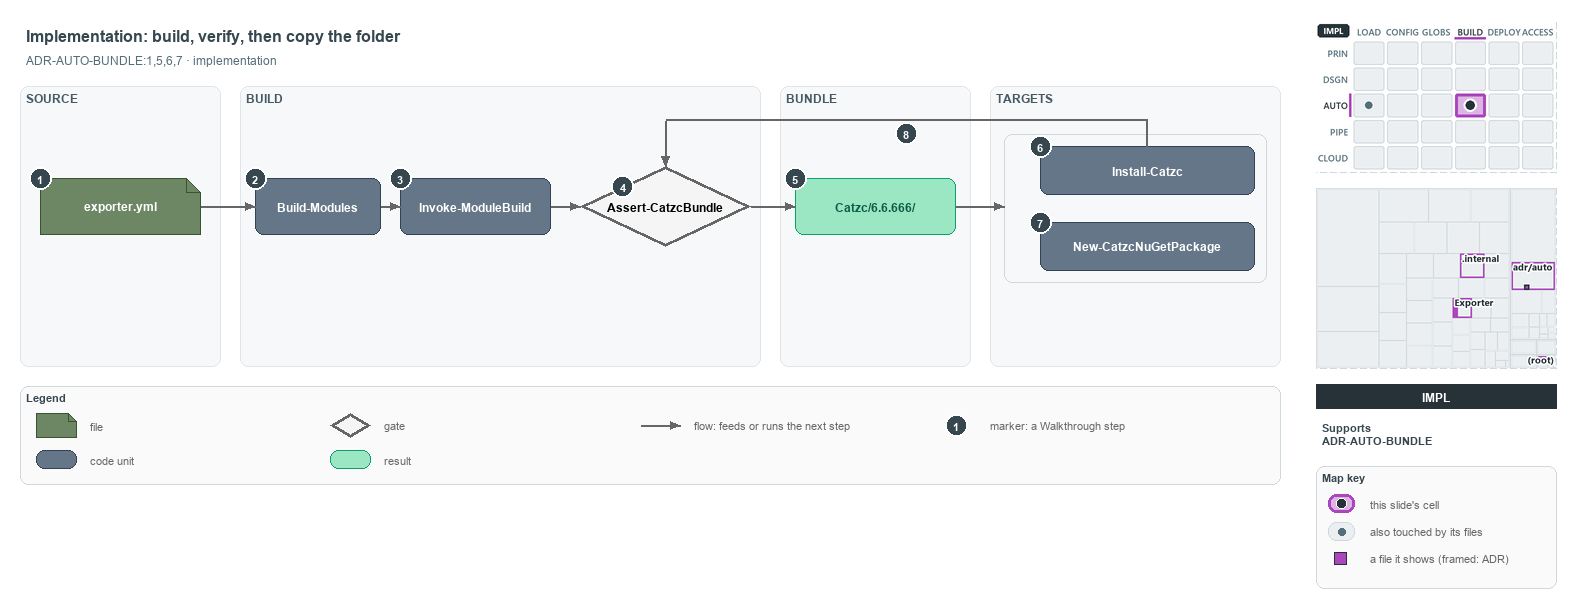

The diagram above was exported from draw.io. Its source (the exported page's mxGraphModel, read from the mxfile embedded in the PNG):
<mxGraphModel dx="1024" dy="768" grid="0" gridSize="10" guides="1" tooltips="1" connect="1" arrows="1" fold="1" page="1" pageScale="1" pageWidth="1572" pageHeight="600" background="#ffffff" math="0" shadow="0">
  <root>
    <mxCell id="0" />
    <mxCell id="1" parent="0" />
    <mxCell id="title" value="Implementation: build, verify, then copy the folder" style="text;html=1;align=left;verticalAlign=middle;fontSize=16;fontStyle=1;fontColor=#37474F;" vertex="1" parent="1">
      <mxGeometry x="20" y="14" width="1260" height="30" as="geometry" />
    </mxCell>
    <mxCell id="subtitle" value="ADR-AUTO-BUNDLE:1,5,6,7 &amp;#183; implementation" style="text;html=1;align=left;verticalAlign=middle;fontSize=12;fontColor=#546E7A;" vertex="1" parent="1">
      <mxGeometry x="20" y="44" width="1240" height="20" as="geometry" />
    </mxCell>
    <mxCell id="band-source" value="SOURCE" style="rounded=1;html=1;arcSize=3;fillColor=#F6F8FA;strokeColor=#E1E4E8;verticalAlign=top;align=left;spacingLeft=8;fontStyle=1;fontSize=12;fontColor=#455A64;" vertex="1" parent="1">
      <mxGeometry x="20" y="80" width="200" height="280" as="geometry" />
    </mxCell>
    <mxCell id="band-build" value="BUILD" style="rounded=1;html=1;arcSize=3;fillColor=#F6F8FA;strokeColor=#E1E4E8;verticalAlign=top;align=left;spacingLeft=8;fontStyle=1;fontSize=12;fontColor=#455A64;" vertex="1" parent="1">
      <mxGeometry x="240" y="80" width="520" height="280" as="geometry" />
    </mxCell>
    <mxCell id="band-bundle" value="BUNDLE" style="rounded=1;html=1;arcSize=3;fillColor=#F6F8FA;strokeColor=#E1E4E8;verticalAlign=top;align=left;spacingLeft=8;fontStyle=1;fontSize=12;fontColor=#455A64;" vertex="1" parent="1">
      <mxGeometry x="780" y="80" width="190" height="280" as="geometry" />
    </mxCell>
    <mxCell id="band-roots" value="TARGETS" style="rounded=1;html=1;arcSize=3;fillColor=#F6F8FA;strokeColor=#E1E4E8;verticalAlign=top;align=left;spacingLeft=8;fontStyle=1;fontSize=12;fontColor=#455A64;" vertex="1" parent="1">
      <mxGeometry x="990" y="80" width="290" height="280" as="geometry" />
    </mxCell>
    <mxCell id="g-config" value="&lt;b&gt;exporter.yml&lt;/b&gt;" style="shape=note;size=14;whiteSpace=wrap;html=1;fillColor=#6d8764;strokeColor=#3a5431;fontColor=#FFFFFF;fontSize=12;" vertex="1" parent="1">
      <mxGeometry x="40" y="172" width="160" height="56" as="geometry" />
    </mxCell>
    <mxCell id="g-build" value="&lt;b&gt;Build-Modules&lt;/b&gt;" style="rounded=1;whiteSpace=wrap;html=1;arcSize=20;fillColor=#647687;strokeColor=#314354;fontColor=#FFFFFF;fontSize=12;" vertex="1" parent="1">
      <mxGeometry x="255" y="172" width="125" height="56" as="geometry" />
    </mxCell>
    <mxCell id="g-engine" value="&lt;b&gt;Invoke-ModuleBuild&lt;/b&gt;" style="rounded=1;whiteSpace=wrap;html=1;arcSize=20;fillColor=#647687;strokeColor=#314354;fontColor=#FFFFFF;fontSize=12;" vertex="1" parent="1">
      <mxGeometry x="400" y="172" width="150" height="56" as="geometry" />
    </mxCell>
    <mxCell id="g-guard" value="&lt;b&gt;Assert-CatzcBundle&lt;/b&gt;" style="rhombus;whiteSpace=wrap;html=1;fillColor=#f5f5f5;strokeColor=#666666;strokeWidth=3;fontSize=12;" vertex="1" parent="1">
      <mxGeometry x="580" y="160" width="170" height="80" as="geometry" />
    </mxCell>
    <mxCell id="g-folder" value="&lt;b&gt;Catzc/6.6.666/&lt;/b&gt;" style="rounded=1;whiteSpace=wrap;html=1;arcSize=20;fillColor=#9BE7C4;strokeColor=#0E9F6E;fontColor=#0B5C43;fontSize=12;" vertex="1" parent="1">
      <mxGeometry x="795" y="172" width="160" height="56" as="geometry" />
    </mxCell>
    <mxCell id="frame-targets" value="" style="rounded=1;html=1;arcSize=6;fillColor=none;strokeColor=#CFD8DC;" vertex="1" parent="1">
      <mxGeometry x="1004" y="128" width="262" height="148" as="geometry" />
    </mxCell>
    <mxCell id="g-install" value="&lt;b&gt;Install-Catzc&lt;/b&gt;" style="rounded=1;whiteSpace=wrap;html=1;arcSize=20;fillColor=#647687;strokeColor=#314354;fontColor=#FFFFFF;fontSize=12;" vertex="1" parent="1">
      <mxGeometry x="1040" y="140" width="214" height="48" as="geometry" />
    </mxCell>
    <mxCell id="g-nuget" value="&lt;b&gt;New-CatzcNuGetPackage&lt;/b&gt;" style="rounded=1;whiteSpace=wrap;html=1;arcSize=20;fillColor=#647687;strokeColor=#314354;fontColor=#FFFFFF;fontSize=12;" vertex="1" parent="1">
      <mxGeometry x="1040" y="216" width="214" height="48" as="geometry" />
    </mxCell>
    <mxCell id="p-edge-config-build-a" value="" style="text;html=1;strokeColor=none;fillColor=none;" vertex="1" parent="1">
      <mxGeometry x="200" y="200" width="1" height="1" as="geometry" />
    </mxCell>
    <mxCell id="p-edge-config-build-b" value="" style="text;html=1;strokeColor=none;fillColor=none;" vertex="1" parent="1">
      <mxGeometry x="255" y="200" width="1" height="1" as="geometry" />
    </mxCell>
    <mxCell id="edge-config-build" value="" style="edgeStyle=orthogonalEdgeStyle;rounded=1;html=1;fontSize=10;endArrow=block;strokeColor=#666666;" edge="1" parent="1" source="p-edge-config-build-a" target="p-edge-config-build-b">
      <mxGeometry relative="1" as="geometry" />
    </mxCell>
    <mxCell id="p-edge-build-engine-a" value="" style="text;html=1;strokeColor=none;fillColor=none;" vertex="1" parent="1">
      <mxGeometry x="380" y="200" width="1" height="1" as="geometry" />
    </mxCell>
    <mxCell id="p-edge-build-engine-b" value="" style="text;html=1;strokeColor=none;fillColor=none;" vertex="1" parent="1">
      <mxGeometry x="400" y="200" width="1" height="1" as="geometry" />
    </mxCell>
    <mxCell id="edge-build-engine" value="" style="edgeStyle=orthogonalEdgeStyle;rounded=1;html=1;fontSize=10;endArrow=block;strokeColor=#666666;" edge="1" parent="1" source="p-edge-build-engine-a" target="p-edge-build-engine-b">
      <mxGeometry relative="1" as="geometry" />
    </mxCell>
    <mxCell id="p-edge-engine-guard-a" value="" style="text;html=1;strokeColor=none;fillColor=none;" vertex="1" parent="1">
      <mxGeometry x="550" y="200" width="1" height="1" as="geometry" />
    </mxCell>
    <mxCell id="p-edge-engine-guard-b" value="" style="text;html=1;strokeColor=none;fillColor=none;" vertex="1" parent="1">
      <mxGeometry x="580" y="200" width="1" height="1" as="geometry" />
    </mxCell>
    <mxCell id="edge-engine-guard" value="" style="edgeStyle=orthogonalEdgeStyle;rounded=1;html=1;fontSize=10;endArrow=block;strokeColor=#666666;" edge="1" parent="1" source="p-edge-engine-guard-a" target="p-edge-engine-guard-b">
      <mxGeometry relative="1" as="geometry" />
    </mxCell>
    <mxCell id="p-edge-guard-folder-a" value="" style="text;html=1;strokeColor=none;fillColor=none;" vertex="1" parent="1">
      <mxGeometry x="750" y="200" width="1" height="1" as="geometry" />
    </mxCell>
    <mxCell id="p-edge-guard-folder-b" value="" style="text;html=1;strokeColor=none;fillColor=none;" vertex="1" parent="1">
      <mxGeometry x="795" y="200" width="1" height="1" as="geometry" />
    </mxCell>
    <mxCell id="edge-guard-folder" value="" style="edgeStyle=orthogonalEdgeStyle;rounded=1;html=1;fontSize=10;endArrow=block;strokeColor=#666666;" edge="1" parent="1" source="p-edge-guard-folder-a" target="p-edge-guard-folder-b">
      <mxGeometry relative="1" as="geometry" />
    </mxCell>
    <mxCell id="p-edge-folder-targets-a" value="" style="text;html=1;strokeColor=none;fillColor=none;" vertex="1" parent="1">
      <mxGeometry x="955" y="200" width="1" height="1" as="geometry" />
    </mxCell>
    <mxCell id="p-edge-folder-targets-b" value="" style="text;html=1;strokeColor=none;fillColor=none;" vertex="1" parent="1">
      <mxGeometry x="1004" y="200" width="1" height="1" as="geometry" />
    </mxCell>
    <mxCell id="edge-folder-targets" value="" style="edgeStyle=orthogonalEdgeStyle;rounded=1;html=1;fontSize=10;endArrow=block;strokeColor=#666666;" edge="1" parent="1" source="p-edge-folder-targets-a" target="p-edge-folder-targets-b">
      <mxGeometry relative="1" as="geometry" />
    </mxCell>
    <mxCell id="p-edge-install-guard-0" value="" style="text;html=1;strokeColor=none;fillColor=none;" vertex="1" parent="1">
      <mxGeometry x="1147" y="140" width="1" height="1" as="geometry" />
    </mxCell>
    <mxCell id="p-edge-install-guard-1" value="" style="text;html=1;strokeColor=none;fillColor=none;" vertex="1" parent="1">
      <mxGeometry x="1147" y="114" width="1" height="1" as="geometry" />
    </mxCell>
    <mxCell id="p-edge-install-guard-2" value="" style="text;html=1;strokeColor=none;fillColor=none;" vertex="1" parent="1">
      <mxGeometry x="665" y="114" width="1" height="1" as="geometry" />
    </mxCell>
    <mxCell id="p-edge-install-guard-3" value="" style="text;html=1;strokeColor=none;fillColor=none;" vertex="1" parent="1">
      <mxGeometry x="665" y="160" width="1" height="1" as="geometry" />
    </mxCell>
    <mxCell id="edge-install-guard-seg1" value="" style="edgeStyle=orthogonalEdgeStyle;rounded=1;html=1;fontSize=10;endArrow=none;strokeColor=#666666;" edge="1" parent="1" source="p-edge-install-guard-0" target="p-edge-install-guard-1">
      <mxGeometry relative="1" as="geometry" />
    </mxCell>
    <mxCell id="edge-install-guard-seg2" value="" style="edgeStyle=orthogonalEdgeStyle;rounded=1;html=1;fontSize=10;endArrow=none;strokeColor=#666666;" edge="1" parent="1" source="p-edge-install-guard-1" target="p-edge-install-guard-2">
      <mxGeometry relative="1" as="geometry" />
    </mxCell>
    <mxCell id="edge-install-guard" value="" style="edgeStyle=orthogonalEdgeStyle;rounded=1;html=1;fontSize=10;endArrow=block;strokeColor=#666666;" edge="1" parent="1" source="p-edge-install-guard-2" target="p-edge-install-guard-3">
      <mxGeometry relative="1" as="geometry" />
    </mxCell>
    <mxCell id="mark-1" value="1" style="ellipse;html=1;fillColor=#37474F;strokeColor=#FFFFFF;strokeWidth=2;fontColor=#FFFFFF;fontStyle=1;fontSize=11;" vertex="1" parent="1">
      <mxGeometry x="29" y="161" width="22" height="22" as="geometry" />
    </mxCell>
    <mxCell id="mark-2" value="2" style="ellipse;html=1;fillColor=#37474F;strokeColor=#FFFFFF;strokeWidth=2;fontColor=#FFFFFF;fontStyle=1;fontSize=11;" vertex="1" parent="1">
      <mxGeometry x="244" y="161" width="22" height="22" as="geometry" />
    </mxCell>
    <mxCell id="mark-3" value="3" style="ellipse;html=1;fillColor=#37474F;strokeColor=#FFFFFF;strokeWidth=2;fontColor=#FFFFFF;fontStyle=1;fontSize=11;" vertex="1" parent="1">
      <mxGeometry x="389" y="161" width="22" height="22" as="geometry" />
    </mxCell>
    <mxCell id="mark-4" value="4" style="ellipse;html=1;fillColor=#37474F;strokeColor=#FFFFFF;strokeWidth=2;fontColor=#FFFFFF;fontStyle=1;fontSize=11;" vertex="1" parent="1">
      <mxGeometry x="611.5" y="169.0" width="22" height="22" as="geometry" />
    </mxCell>
    <mxCell id="mark-5" value="5" style="ellipse;html=1;fillColor=#37474F;strokeColor=#FFFFFF;strokeWidth=2;fontColor=#FFFFFF;fontStyle=1;fontSize=11;" vertex="1" parent="1">
      <mxGeometry x="784" y="161" width="22" height="22" as="geometry" />
    </mxCell>
    <mxCell id="mark-6" value="6" style="ellipse;html=1;fillColor=#37474F;strokeColor=#FFFFFF;strokeWidth=2;fontColor=#FFFFFF;fontStyle=1;fontSize=11;" vertex="1" parent="1">
      <mxGeometry x="1029" y="129" width="22" height="22" as="geometry" />
    </mxCell>
    <mxCell id="mark-7" value="7" style="ellipse;html=1;fillColor=#37474F;strokeColor=#FFFFFF;strokeWidth=2;fontColor=#FFFFFF;fontStyle=1;fontSize=11;" vertex="1" parent="1">
      <mxGeometry x="1029" y="205" width="22" height="22" as="geometry" />
    </mxCell>
    <mxCell id="mark-8" value="8" style="ellipse;html=1;fillColor=#37474F;strokeColor=#FFFFFF;strokeWidth=2;fontColor=#FFFFFF;fontStyle=1;fontSize=11;" vertex="1" parent="1">
      <mxGeometry x="895" y="116" width="22" height="22" as="geometry" />
    </mxCell>
    <mxCell id="legend" value="&lt;b&gt;Legend&lt;/b&gt;" style="rounded=1;whiteSpace=wrap;html=1;arcSize=6;fillColor=#FAFAFA;strokeColor=#CFD8DC;align=left;verticalAlign=top;spacing=8;fontSize=11;fontColor=#37474F;" vertex="1" parent="1">
      <mxGeometry x="20" y="380" width="1260" height="98" as="geometry" />
    </mxCell>
    <mxCell id="legend-1-1" value="" style="shape=note;size=14;whiteSpace=wrap;html=1;fillColor=#6d8764;strokeColor=#3a5431;fontColor=#FFFFFF;" vertex="1" parent="1">
      <mxGeometry x="36" y="407" width="40" height="24" as="geometry" />
    </mxCell>
    <mxCell id="legend-1-1-text" value="file" style="text;html=1;align=left;verticalAlign=middle;fontSize=11;fontColor=#666666;" vertex="1" parent="1">
      <mxGeometry x="84" y="409" width="240" height="20" as="geometry" />
    </mxCell>
    <mxCell id="legend-1-2" value="" style="rounded=1;whiteSpace=wrap;html=1;arcSize=20;fillColor=#647687;strokeColor=#314354;fontColor=#FFFFFF;" vertex="1" parent="1">
      <mxGeometry x="36" y="444" width="40" height="18" as="geometry" />
    </mxCell>
    <mxCell id="legend-1-2-text" value="code unit" style="text;html=1;align=left;verticalAlign=middle;fontSize=11;fontColor=#666666;" vertex="1" parent="1">
      <mxGeometry x="84" y="443" width="240" height="20" as="geometry" />
    </mxCell>
    <mxCell id="legend-2-1" value="" style="rhombus;whiteSpace=wrap;html=1;fillColor=#f5f5f5;strokeColor=#666666;strokeWidth=3;" vertex="1" parent="1">
      <mxGeometry x="330" y="407" width="40" height="24" as="geometry" />
    </mxCell>
    <mxCell id="legend-2-1-text" value="gate" style="text;html=1;align=left;verticalAlign=middle;fontSize=11;fontColor=#666666;" vertex="1" parent="1">
      <mxGeometry x="378" y="409" width="240" height="20" as="geometry" />
    </mxCell>
    <mxCell id="legend-2-2" value="" style="rounded=1;whiteSpace=wrap;html=1;arcSize=20;fillColor=#9BE7C4;strokeColor=#0E9F6E;fontColor=#0B5C43;" vertex="1" parent="1">
      <mxGeometry x="330" y="444" width="40" height="18" as="geometry" />
    </mxCell>
    <mxCell id="legend-2-2-text" value="result" style="text;html=1;align=left;verticalAlign=middle;fontSize=11;fontColor=#666666;" vertex="1" parent="1">
      <mxGeometry x="378" y="443" width="240" height="20" as="geometry" />
    </mxCell>
    <mxCell id="legend-3-1-a" value="" style="text;html=1;strokeColor=none;fillColor=none;" vertex="1" parent="1">
      <mxGeometry x="640" y="419" width="1" height="1" as="geometry" />
    </mxCell>
    <mxCell id="legend-3-1-b" value="" style="text;html=1;strokeColor=none;fillColor=none;" vertex="1" parent="1">
      <mxGeometry x="680" y="419" width="1" height="1" as="geometry" />
    </mxCell>
    <mxCell id="legend-3-1" value="" style="edgeStyle=orthogonalEdgeStyle;rounded=1;html=1;fontSize=10;endArrow=block;strokeColor=#666666;" edge="1" parent="1" source="legend-3-1-a" target="legend-3-1-b">
      <mxGeometry relative="1" as="geometry" />
    </mxCell>
    <mxCell id="legend-3-1-text" value="flow: feeds or runs the next step" style="text;html=1;align=left;verticalAlign=middle;fontSize=11;fontColor=#666666;" vertex="1" parent="1">
      <mxGeometry x="688" y="409" width="240" height="20" as="geometry" />
    </mxCell>
    <mxCell id="legend-4-1" value="1" style="ellipse;html=1;fillColor=#37474F;strokeColor=#FFFFFF;strokeWidth=2;fontColor=#FFFFFF;fontStyle=1;fontSize=11;" vertex="1" parent="1">
      <mxGeometry x="945" y="408" width="22" height="22" as="geometry" />
    </mxCell>
    <mxCell id="legend-4-1-text" value="marker: a Walkthrough step" style="text;html=1;align=left;verticalAlign=middle;fontSize=11;fontColor=#666666;" vertex="1" parent="1">
      <mxGeometry x="984" y="409" width="240" height="20" as="geometry" />
    </mxCell>
    <mxCell id="minimap-stack" value="" style="shape=image;html=1;imageAspect=0;aspect=fixed;verticalLabelPosition=bottom;strokeColor=#CFD8DC;dashed=1;fillColor=#FAFAFA;image=data:image/png,(base64 omitted: 15044 chars);" vertex="1" parent="1">
      <mxGeometry x="1316" y="16" width="240" height="150" as="geometry" />
    </mxCell>
    <mxCell id="minimap-tree" value="" style="shape=image;html=1;imageAspect=0;aspect=fixed;verticalLabelPosition=bottom;strokeColor=#CFD8DC;dashed=1;fillColor=#FAFAFA;image=data:image/png,(base64 omitted: 12444 chars);" vertex="1" parent="1">
      <mxGeometry x="1316" y="182" width="240" height="180" as="geometry" />
    </mxCell>
    <mxCell id="lens-badge" value="IMPL" style="rounded=0;whiteSpace=wrap;html=1;align=center;verticalAlign=middle;fontSize=12;fontStyle=1;fontColor=#FFFFFF;fillColor=#263238;strokeColor=none;" vertex="1" parent="1">
      <mxGeometry x="1316" y="378" width="240" height="24" as="geometry" />
    </mxCell>
    <mxCell id="supports" value="&lt;b&gt;Supports&lt;/b&gt;&lt;br&gt;ADR-AUTO-BUNDLE" style="text;html=1;whiteSpace=wrap;align=left;verticalAlign=top;fontSize=11;fontColor=#37474F;" vertex="1" parent="1">
      <mxGeometry x="1316" y="410" width="240" height="44" as="geometry" />
    </mxCell>
    <mxCell id="mapkey" value="&lt;b&gt;Map key&lt;/b&gt;" style="rounded=1;whiteSpace=wrap;html=1;arcSize=6;fillColor=#FAFAFA;strokeColor=#CFD8DC;align=left;verticalAlign=top;spacing=8;fontSize=11;fontColor=#37474F;" vertex="1" parent="1">
      <mxGeometry x="1316" y="460" width="240" height="122" as="geometry" />
    </mxCell>
    <mxCell id="mapkey-here" value="" style="rounded=1;arcSize=20;html=1;fillColor=#DDB5E5;strokeColor=#AB47BC;strokeWidth=3;" vertex="1" parent="1">
      <mxGeometry x="1328" y="488" width="26" height="18" as="geometry" />
    </mxCell>
    <mxCell id="mapkey-here-dot" value="" style="ellipse;html=1;fillColor=#263238;strokeColor=#FFFFFF;strokeWidth=1.5;" vertex="1" parent="1">
      <mxGeometry x="1336" y="492" width="10" height="10" as="geometry" />
    </mxCell>
    <mxCell id="mapkey-here-text" value="this slide's cell" style="text;html=1;align=left;verticalAlign=middle;fontSize=11;fontColor=#666666;" vertex="1" parent="1">
      <mxGeometry x="1364" y="487" width="180" height="20" as="geometry" />
    </mxCell>
    <mxCell id="mapkey-touched" value="" style="rounded=1;arcSize=20;html=1;fillColor=#ECEFF1;strokeColor=#CFD8DC;" vertex="1" parent="1">
      <mxGeometry x="1328" y="516" width="26" height="18" as="geometry" />
    </mxCell>
    <mxCell id="mapkey-touched-dot" value="" style="ellipse;html=1;fillColor=#546E7A;strokeColor=none;" vertex="1" parent="1">
      <mxGeometry x="1338" y="522" width="7" height="7" as="geometry" />
    </mxCell>
    <mxCell id="mapkey-touched-text" value="also touched by its files" style="text;html=1;align=left;verticalAlign=middle;fontSize=11;fontColor=#666666;" vertex="1" parent="1">
      <mxGeometry x="1364" y="515" width="180" height="20" as="geometry" />
    </mxCell>
    <mxCell id="mapkey-file" value="" style="rounded=0;html=1;fillColor=#AB47BC;strokeColor=#263238;strokeWidth=1.5;" vertex="1" parent="1">
      <mxGeometry x="1334" y="546" width="12" height="12" as="geometry" />
    </mxCell>
    <mxCell id="mapkey-file-text" value="a file it shows (framed: ADR)" style="text;html=1;align=left;verticalAlign=middle;fontSize=11;fontColor=#666666;" vertex="1" parent="1">
      <mxGeometry x="1364" y="542" width="180" height="20" as="geometry" />
    </mxCell>
  </root>
</mxGraphModel>